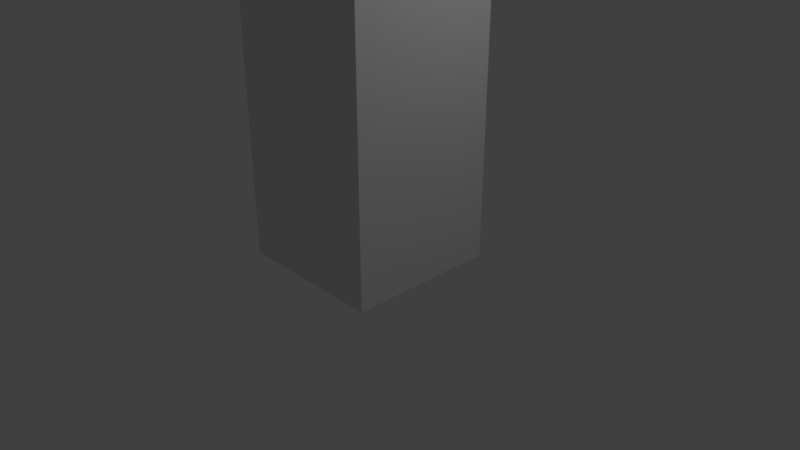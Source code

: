 # Source: cupboard.blend  (saved by Blender 2.79.0; exported with 4.5.12 LTS)
import bpy
from mathutils import Matrix  # noqa: F401  (used for matrix-valued properties, if any)

bpy.ops.wm.read_factory_settings(use_empty=True)
scene = bpy.context.scene
scene.name = 'Scene'

# ---- collections
col_collection_1 = bpy.data.collections.new('Collection 1'); scene.collection.children.link(col_collection_1)

# ---- materials (node trees are filled in below, after node groups)
mat_material = bpy.data.materials.new('Material')
mat_material.alpha_threshold = 0.0
mat_material.use_transparent_shadow = False
mat_material.roughness = 0.5
mat_material.line_color = (0.0, 0.0, 0.0, 1.0)

# ---- material node trees

# ---- world
world_world = bpy.data.worlds.new('World'); scene.world = world_world
world_world.color = (0.05088, 0.05088, 0.05088)
world_world.use_sun_shadow = False
world_world.sun_shadow_jitter_overblur = 0.0
world_world.cycles.sampling_method = 'MANUAL'

# ---- cameras
cam_camera = bpy.data.cameras.new('Camera')
cam_camera.clip_end = 100.0
cam_camera.lens = 35.0
cam_camera.sensor_width = 32.0
cam_camera.sensor_height = 18.0
cam_camera.ortho_scale = 7.314
cam_camera.dof.focus_distance = 0.0
cam_camera.dof.aperture_fstop = 128.0

# ---- lights
light_lamp = bpy.data.lights.new('Lamp', 'POINT')
light_lamp.transmission_factor = 0.0
light_lamp.cutoff_distance = 30.0
light_lamp.energy = 100.0
light_lamp.shadow_buffer_clip_start = 1.001
light_lamp.shadow_soft_size = 0.1
light_lamp.shadow_maximum_resolution = 0.006
light_lamp.use_absolute_resolution = True

# ---- meshes
me_cube = bpy.data.meshes.new('Cube')
me_cube.from_pydata([(1.0, 1.0, 0.0), (1.0, -1.0, 0.0), (-1.0, -1.0, 0.0), (-1.0, 1.0, 0.0), (1.0, 1.0, 6.0), (1.0, -1.0, 6.0), (-1.0, -1.0, 6.0), (-1.0, 1.0, 6.0), (1.0, 1.0, 0.0), (1.0, 1.0, 0.0), (1.0, -1.0, 0.0), (1.0, -1.0, 0.0), (-1.0, 1.0, 0.0), (-1.0, 1.0, 0.0), (1.0, 1.0, 6.0), (1.0, 1.0, 6.0), (-1.0, -1.0, 0.0), (-1.0, -1.0, 0.0), (1.0, -1.0, 6.0), (1.0, -1.0, 6.0), (-1.0, -1.0, 6.0), (-1.0, -1.0, 6.0), (-1.0, 1.0, 6.0), (-1.0, 1.0, 6.0)], [], [(8, 10, 16, 12), (15, 23, 21, 19), (9, 14, 18, 11), (1, 5, 20, 17), (2, 6, 22, 13), (4, 0, 3, 7)])
me_cube.polygons.foreach_set('use_smooth', [True] * 6)
_uv = me_cube.uv_layers.new(name='UVMap')
_uv.uv.foreach_set('vector', [0.7478, 0.2718, 0.7478, 0.04365, 0.9759, 0.04365, 0.9759, 0.2718, 0.4862, 0.9561, 0.2581, 0.9561, 0.2581, 0.728, 0.4862, 0.728, 0.7143, 0.04365, 0.7143, 0.728, 0.4862, 0.728, 0.4862, 0.04365, 0.4862, 0.04365, 0.4862, 0.728, 0.2581, 0.728, 0.2581, 0.04365, 0.2581, 0.04365, 0.2581, 0.728, 0.02999, 0.728, 0.02999, 0.04365, 0.7478, 0.9561, 0.7478, 0.2718, 0.9759, 0.2718, 0.9759, 0.9561])
me_cube.materials.append(mat_material)
me_cube.use_remesh_preserve_volume = False
me_cube.use_remesh_preserve_attributes = False
me_cube.use_mirror_vertex_groups = False
me_cube.update()

# ---- objects
ob_cube = bpy.data.objects.new('Cube', me_cube)
ob_lamp = bpy.data.objects.new('Lamp', light_lamp)
ob_camera = bpy.data.objects.new('Camera', cam_camera)

# ---- transforms, parenting, visibility, modifiers, constraints
ob_cube.location = (0.0, 0.0, 0.0)
ob_cube.lock_rotations_4d = False
ob_cube.empty_display_type = 'ARROWS'
ob_cube.lineart.crease_threshold = 0.0
ob_lamp.location = (4.076, 1.005, 5.904)
ob_lamp.rotation_euler = (0.6503, 0.05522, 1.866)
ob_lamp.lock_rotations_4d = False
ob_lamp.empty_display_type = 'ARROWS'
ob_lamp.color = (0.0, 0.0, 0.0, 0.0)
ob_lamp.lineart.crease_threshold = 0.0
ob_camera.location = (7.481, -6.508, 5.344)
ob_camera.rotation_euler = (1.109, 0.0, 0.8149)
ob_camera.lock_rotations_4d = False
ob_camera.empty_display_type = 'ARROWS'
ob_camera.color = (0.0, 0.0, 0.0, 0.0)
ob_camera.display_type = 'WIRE'
ob_camera.lineart.crease_threshold = 0.0

# ---- collection membership
col_collection_1.objects.link(ob_cube)
col_collection_1.objects.link(ob_lamp)
col_collection_1.objects.link(ob_camera)

# ---- scene / render settings (as saved in the file)
scene.camera = ob_camera
scene.frame_start = 1; scene.frame_end = 250; scene.frame_set(1)
scene.render.engine = 'BLENDER_EEVEE_NEXT'
scene.render.resolution_percentage = 50
scene.render.dither_intensity = 0.0
scene.cycles.use_denoising = False
scene.cycles.samples = 128
scene.cycles.sampling_pattern = 'TABULATED_SOBOL'
scene.cycles.use_adaptive_sampling = False
scene.cycles.use_light_tree = False
scene.cycles.blur_glossy = 0.0
scene.cycles.sample_clamp_indirect = 0.0
scene.view_settings.view_transform = 'Standard'
bpy.context.view_layer.update()
